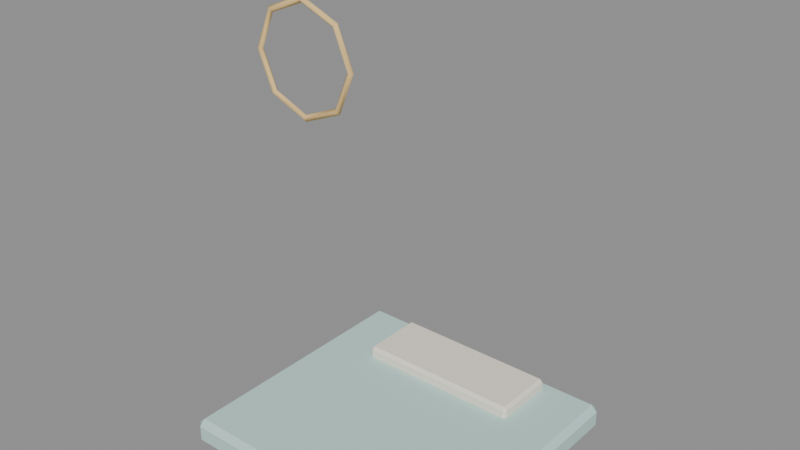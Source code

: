 # Source: sa_b_s59_d88_m09.blend  (saved by Blender 4.5.92; exported with 4.5.12 LTS)
import bpy
from mathutils import Matrix  # noqa: F401  (used for matrix-valued properties, if any)

bpy.ops.wm.read_factory_settings(use_empty=True)
scene = bpy.context.scene
scene.name = 'Scene'

# ---- materials (node trees are filled in below, after node groups)
mat_hospital_vertex_opaque = bpy.data.materials.new('hospital_vertex_opaque')
mat_hospital_vertex_opaque.use_backface_culling = True

# ---- material node trees
mat_hospital_vertex_opaque.use_nodes = True; mat_hospital_vertex_opaque.node_tree.nodes.clear()
_N = mat_hospital_vertex_opaque.node_tree.nodes; _L = mat_hospital_vertex_opaque.node_tree.links
n0 = _N.new('ShaderNodeBsdfPrincipled'); n0.name = 'Principled BSDF'; n0.location = (-200, 100)
n0.inputs[2].default_value = 0.78
n0.inputs[13].default_value = 0.22
n1 = _N.new('ShaderNodeOutputMaterial'); n1.name = 'Material Output'; n1.location = (200, 100)
n2 = _N.new('ShaderNodeVertexColor'); n2.name = 'Color Attribute'; n2.location = (0, 0)
n2.layer_name = 'Col'
_L.new(n0.outputs[0], n1.inputs[0])
_L.new(n2.outputs[0], n0.inputs[0])
n1.is_active_output = True

# ---- meshes
me_cube = bpy.data.meshes.new('Cube')
me_cube.from_pydata([(-1.498, -1.406, 0.02), (-1.498, -1.472, 0.086), (-1.564, -1.406, 0.086), (-1.498, -1.472, 0.254), (-1.498, -1.406, 0.32), (-1.564, -1.406, 0.254), (-1.498, 1.406, 0.02), (-1.564, 1.406, 0.086), (-1.498, 1.472, 0.086), (-1.498, 1.406, 0.32), (-1.498, 1.472, 0.254), (-1.564, 1.406, 0.254), (1.498, -1.406, 0.02), (1.564, -1.406, 0.086), (1.498, -1.472, 0.086), (1.498, -1.406, 0.32), (1.498, -1.472, 0.254), (1.564, -1.406, 0.254), (1.498, 1.406, 0.02), (1.498, 1.472, 0.086), (1.564, 1.406, 0.086), (1.498, 1.406, 0.32), (1.564, 1.406, 0.254), (1.498, 1.472, 0.254), (-0.9, 0.627, 0.29), (-0.9, 0.592, 0.325), (-0.935, 0.627, 0.325), (-0.9, 0.592, 0.415), (-0.9, 0.627, 0.45), (-0.935, 0.627, 0.415), (-0.9, 1.293, 0.29), (-0.935, 1.293, 0.325), (-0.9, 1.328, 0.325), (-0.9, 1.293, 0.45), (-0.9, 1.328, 0.415), (-0.935, 1.293, 0.415), (0.9, 0.627, 0.29), (0.935, 0.627, 0.325), (0.9, 0.592, 0.325), (0.9, 0.627, 0.45), (0.9, 0.592, 0.415), (0.935, 0.627, 0.415), (0.9, 1.293, 0.29), (0.9, 1.328, 0.325), (0.935, 1.293, 0.325), (0.9, 1.293, 0.45), (0.935, 1.293, 0.415), (0.9, 1.328, 0.415), (0.359, -1.185, 4.167), (0.3813, -1.216, 4.145), (0.359, -1.247, 4.167), (0.3368, -1.216, 4.189), (-2.746e-09, -1.185, 4.018), (1.676e-08, -1.216, 3.987), (2.746e-09, -1.247, 4.018), (-1.676e-08, -1.216, 4.05), (-0.359, -1.185, 4.167), (-0.3813, -1.216, 4.145), (-0.359, -1.247, 4.167), (-0.3368, -1.216, 4.189), (-0.5077, -1.185, 4.526), (-0.5391, -1.216, 4.526), (-0.5077, -1.247, 4.526), (-0.4763, -1.216, 4.526), (-0.359, -1.185, 4.885), (-0.3813, -1.216, 4.907), (-0.359, -1.247, 4.885), (-0.3368, -1.216, 4.863), (2.746e-09, -1.185, 5.034), (-2.794e-08, -1.216, 5.065), (-2.746e-09, -1.247, 5.034), (2.794e-08, -1.216, 5.002), (0.359, -1.185, 4.885), (0.3813, -1.216, 4.907), (0.359, -1.247, 4.885), (0.3368, -1.216, 4.863), (0.5077, -1.185, 4.526), (0.5391, -1.216, 4.526), (0.5077, -1.247, 4.526), (0.4763, -1.216, 4.526)], [], [(0, 1, 2), (3, 4, 5), (6, 7, 8), (9, 10, 11), (12, 13, 14), (15, 16, 17), (18, 19, 20), (21, 22, 23), (6, 0, 2, 7), (1, 3, 5, 2), (4, 9, 11, 5), (10, 8, 7, 11), (18, 6, 8, 19), (9, 21, 23, 10), (22, 20, 19, 23), (12, 18, 20, 13), (21, 15, 17, 22), (16, 14, 13, 17), (0, 12, 14, 1), (15, 4, 3, 16), (6, 18, 12, 0), (2, 5, 11, 7), (14, 16, 3, 1), (21, 9, 4, 15), (8, 10, 23, 19), (20, 22, 17, 13), (24, 25, 26), (27, 28, 29), (30, 31, 32), (33, 34, 35), (36, 37, 38), (39, 40, 41), (42, 43, 44), (45, 46, 47), (30, 24, 26, 31), (25, 27, 29, 26), (28, 33, 35, 29), (34, 32, 31, 35), (42, 30, 32, 43), (33, 45, 47, 34), (46, 44, 43, 47), (36, 42, 44, 37), (45, 39, 41, 46), (40, 38, 37, 41), (24, 36, 38, 25), (39, 28, 27, 40), (30, 42, 36, 24), (26, 29, 35, 31), (38, 40, 27, 25), (45, 33, 28, 39), (32, 34, 47, 43), (44, 46, 41, 37), (48, 52, 55, 51), (49, 53, 52, 48), (50, 54, 53, 49), (51, 55, 54, 50), (52, 56, 59, 55), (53, 57, 56, 52), (54, 58, 57, 53), (55, 59, 58, 54), (56, 60, 63, 59), (57, 61, 60, 56), (58, 62, 61, 57), (59, 63, 62, 58), (60, 64, 67, 63), (61, 65, 64, 60), (62, 66, 65, 61), (63, 67, 66, 62), (64, 68, 71, 67), (65, 69, 68, 64), (66, 70, 69, 65), (67, 71, 70, 66), (68, 72, 75, 71), (69, 73, 72, 68), (70, 74, 73, 69), (71, 75, 74, 70), (72, 76, 79, 75), (73, 77, 76, 72), (74, 78, 77, 73), (75, 79, 78, 74), (76, 48, 51, 79), (77, 49, 48, 76), (78, 50, 49, 77), (79, 51, 50, 78)])
me_cube.polygons.foreach_set('use_smooth', [0, 0, 0, 0, 0, 0, 0, 0, 0, 0, 0, 0, 0, 0, 0, 0, 0, 0, 0, 0, 0, 0, 0, 0, 0, 0, 0, 0, 0, 0, 0, 0, 0, 0, 0, 0, 0, 0, 0, 0, 0, 0, 0, 0, 0, 0, 0, 0, 0, 0, 0, 0, 1, 1, 1, 1, 1, 1, 1, 1, 1, 1, 1, 1, 1, 1, 1, 1, 1, 1, 1, 1, 1, 1, 1, 1, 1, 1, 1, 1, 1, 1, 1, 1])
_uv = me_cube.uv_layers.new(name='UVMap')
_uv.uv.foreach_set('vector', [0.1303, 0.7444, 0.1303, 0.75, 0.125, 0.7444, 0.57, 0.0, 0.625, 0.005605, 0.57, 0.005605, 0.1303, 0.5056, 0.125, 0.5056, 0.1303, 0.5, 0.625, 0.25, 0.57, 0.2553, 0.57, 0.2444, 0.3697, 0.7444, 0.4297, 0.7444, 0.4087, 0.7534, 0.6301, 0.7447, 0.57, 0.7553, 0.57, 0.7444, 0.3697, 0.5056, 0.4087, 0.4966, 0.4297, 0.5056, 0.6301, 0.5053, 0.57, 0.5056, 0.57, 0.4947, 0.1303, 0.5056, 0.1303, 0.7444, 0.125, 0.7444, 0.125, 0.5056, 0.43, 0.0, 0.57, 0.0, 0.57, 0.005605, 0.43, 0.005605, 0.625, 0.005605, 0.625, 0.25, 0.57, 0.2444, 0.57, 0.005605, 0.57, 0.2553, 0.43, 0.2553, 0.43, 0.2444, 0.57, 0.2444, 0.3697, 0.5056, 0.1303, 0.5056, 0.1303, 0.5, 0.4087, 0.4966, 0.625, 0.25, 0.6301, 0.5053, 0.57, 0.4947, 0.57, 0.2553, 0.57, 0.5056, 0.4297, 0.5056, 0.4087, 0.4966, 0.57, 0.4947, 0.3697, 0.7444, 0.3697, 0.5056, 0.4297, 0.5056, 0.4297, 0.7444, 0.6301, 0.5053, 0.6301, 0.7447, 0.57, 0.7444, 0.57, 0.5056, 0.57, 0.7553, 0.4087, 0.7534, 0.4297, 0.7444, 0.57, 0.7444, 0.1303, 0.7444, 0.3697, 0.7444, 0.4087, 0.7534, 0.1303, 0.75, 0.6301, 0.7447, 0.625, 0.9947, 0.57, 0.9947, 0.57, 0.7553, 0.1303, 0.5056, 0.3697, 0.5056, 0.3697, 0.7444, 0.1303, 0.7444, 0.43, 0.005605, 0.57, 0.005605, 0.57, 0.2444, 0.43, 0.2444, 0.4087, 0.7534, 0.57, 0.7553, 0.57, 0.9947, 0.43, 0.9947, 0.6301, 0.5053, 0.8697, 0.5056, 0.8697, 0.7444, 0.6301, 0.7447, 0.43, 0.2553, 0.57, 0.2553, 0.57, 0.4947, 0.4087, 0.4966, 0.4297, 0.5056, 0.57, 0.5056, 0.57, 0.7444, 0.4297, 0.7444, 0.1297, 0.7381, 0.1297, 0.75, 0.125, 0.7381, 0.5703, 0.0, 0.625, 0.01189, 0.5703, 0.01189, 0.1297, 0.5119, 0.125, 0.5119, 0.1297, 0.5, 0.625, 0.2501, 0.5703, 0.2547, 0.5703, 0.2381, 0.3703, 0.7381, 0.4291, 0.7381, 0.4088, 0.753, 0.6294, 0.7392, 0.5703, 0.7547, 0.5703, 0.7382, 0.3703, 0.5119, 0.4088, 0.497, 0.4291, 0.5119, 0.6294, 0.5108, 0.5703, 0.5118, 0.5703, 0.4953, 0.1297, 0.5119, 0.1297, 0.7381, 0.125, 0.7381, 0.125, 0.5119, 0.4297, 0.0, 0.5703, 0.0, 0.5703, 0.01189, 0.4297, 0.01189, 0.625, 0.01189, 0.625, 0.2501, 0.5703, 0.2381, 0.5703, 0.01189, 0.5703, 0.2547, 0.4297, 0.2547, 0.4297, 0.2381, 0.5703, 0.2381, 0.3703, 0.5119, 0.1297, 0.5119, 0.1297, 0.5, 0.4088, 0.497, 0.625, 0.2501, 0.6294, 0.5108, 0.5703, 0.4953, 0.5703, 0.2547, 0.5703, 0.5118, 0.4291, 0.5119, 0.4088, 0.497, 0.5703, 0.4953, 0.3703, 0.7381, 0.3703, 0.5119, 0.4291, 0.5119, 0.4291, 0.7381, 0.6294, 0.5108, 0.6294, 0.7392, 0.5703, 0.7382, 0.5703, 0.5118, 0.5703, 0.7547, 0.4088, 0.753, 0.4291, 0.7381, 0.5703, 0.7382, 0.1297, 0.7381, 0.3703, 0.7381, 0.4088, 0.753, 0.1297, 0.75, 0.6294, 0.7392, 0.625, 0.9953, 0.5703, 0.9953, 0.5703, 0.7547, 0.1297, 0.5119, 0.3703, 0.5119, 0.3703, 0.7381, 0.1297, 0.7381, 0.4297, 0.01189, 0.5703, 0.01189, 0.5703, 0.2381, 0.4297, 0.2381, 0.4088, 0.753, 0.5703, 0.7547, 0.5703, 0.9953, 0.4297, 0.9953, 0.6294, 0.5108, 0.8703, 0.5119, 0.8703, 0.7381, 0.6294, 0.7392, 0.4297, 0.2547, 0.5703, 0.2547, 0.5703, 0.4953, 0.4088, 0.497, 0.4291, 0.5119, 0.5703, 0.5118, 0.5703, 0.7382, 0.4291, 0.7381, 0.0, 1.0, 0.125, 1.0, 0.125, 0.75, 0.0, 0.75, 0.0, 0.25, 0.125, 0.25, 0.125, 0.0, 0.0, 0.0, 0.0, 0.5, 0.125, 0.5, 0.125, 0.25, 0.0, 0.25, 0.0, 0.75, 0.125, 0.75, 0.125, 0.5, 0.0, 0.5, 0.125, 1.0, 0.25, 1.0, 0.25, 0.75, 0.125, 0.75, 0.125, 0.25, 0.25, 0.25, 0.25, 0.0, 0.125, 0.0, 0.125, 0.5, 0.25, 0.5, 0.25, 0.25, 0.125, 0.25, 0.125, 0.75, 0.25, 0.75, 0.25, 0.5, 0.125, 0.5, 0.25, 1.0, 0.375, 1.0, 0.375, 0.75, 0.25, 0.75, 0.25, 0.25, 0.375, 0.25, 0.375, 0.0, 0.25, 0.0, 0.25, 0.5, 0.375, 0.5, 0.375, 0.25, 0.25, 0.25, 0.25, 0.75, 0.375, 0.75, 0.375, 0.5, 0.25, 0.5, 0.375, 1.0, 0.5, 1.0, 0.5, 0.75, 0.375, 0.75, 0.375, 0.25, 0.5, 0.25, 0.5, 0.0, 0.375, 0.0, 0.375, 0.5, 0.5, 0.5, 0.5, 0.25, 0.375, 0.25, 0.375, 0.75, 0.5, 0.75, 0.5, 0.5, 0.375, 0.5, 0.5, 1.0, 0.625, 1.0, 0.625, 0.75, 0.5, 0.75, 0.5, 0.25, 0.625, 0.25, 0.625, 0.0, 0.5, 0.0, 0.5, 0.5, 0.625, 0.5, 0.625, 0.25, 0.5, 0.25, 0.5, 0.75, 0.625, 0.75, 0.625, 0.5, 0.5, 0.5, 0.625, 1.0, 0.75, 1.0, 0.75, 0.75, 0.625, 0.75, 0.625, 0.25, 0.75, 0.25, 0.75, 0.0, 0.625, 0.0, 0.625, 0.5, 0.75, 0.5, 0.75, 0.25, 0.625, 0.25, 0.625, 0.75, 0.75, 0.75, 0.75, 0.5, 0.625, 0.5, 0.75, 1.0, 0.875, 1.0, 0.875, 0.75, 0.75, 0.75, 0.75, 0.25, 0.875, 0.25, 0.875, 0.0, 0.75, 0.0, 0.75, 0.5, 0.875, 0.5, 0.875, 0.25, 0.75, 0.25, 0.75, 0.75, 0.875, 0.75, 0.875, 0.5, 0.75, 0.5, 0.875, 1.0, 1.0, 1.0, 1.0, 0.75, 0.875, 0.75, 0.875, 0.25, 1.0, 0.25, 1.0, 0.0, 0.875, 0.0, 0.875, 0.5, 1.0, 0.5, 1.0, 0.25, 0.875, 0.25, 0.875, 0.75, 1.0, 0.75, 1.0, 0.5, 0.875, 0.5])
_ca = me_cube.color_attributes.new('Col', 'FLOAT_COLOR', 'CORNER')
_ca.data.foreach_set('color', [0.53, 0.75, 0.71, 1.0, 0.53, 0.75, 0.71, 1.0, 0.53, 0.75, 0.71, 1.0, 0.53, 0.75, 0.71, 1.0, 0.53, 0.75, 0.71, 1.0, 0.53, 0.75, 0.71, 1.0, 0.53, 0.75, 0.71, 1.0, 0.53, 0.75, 0.71, 1.0, 0.53, 0.75, 0.71, 1.0, 0.53, 0.75, 0.71, 1.0, 0.53, 0.75, 0.71, 1.0, 0.53, 0.75, 0.71, 1.0, 0.53, 0.75, 0.71, 1.0, 0.53, 0.75, 0.71, 1.0, 0.53, 0.75, 0.71, 1.0, 0.53, 0.75, 0.71, 1.0, 0.53, 0.75, 0.71, 1.0, 0.53, 0.75, 0.71, 1.0, 0.53, 0.75, 0.71, 1.0, 0.53, 0.75, 0.71, 1.0, 0.53, 0.75, 0.71, 1.0, 0.53, 0.75, 0.71, 1.0, 0.53, 0.75, 0.71, 1.0, 0.53, 0.75, 0.71, 1.0, 0.53, 0.75, 0.71, 1.0, 0.53, 0.75, 0.71, 1.0, 0.53, 0.75, 0.71, 1.0, 0.53, 0.75, 0.71, 1.0, 0.53, 0.75, 0.71, 1.0, 0.53, 0.75, 0.71, 1.0, 0.53, 0.75, 0.71, 1.0, 0.53, 0.75, 0.71, 1.0, 0.53, 0.75, 0.71, 1.0, 0.53, 0.75, 0.71, 1.0, 0.53, 0.75, 0.71, 1.0, 0.53, 0.75, 0.71, 1.0, 0.53, 0.75, 0.71, 1.0, 0.53, 0.75, 0.71, 1.0, 0.53, 0.75, 0.71, 1.0, 0.53, 0.75, 0.71, 1.0, 0.53, 0.75, 0.71, 1.0, 0.53, 0.75, 0.71, 1.0, 0.53, 0.75, 0.71, 1.0, 0.53, 0.75, 0.71, 1.0, 0.53, 0.75, 0.71, 1.0, 0.53, 0.75, 0.71, 1.0, 0.53, 0.75, 0.71, 1.0, 0.53, 0.75, 0.71, 1.0, 0.53, 0.75, 0.71, 1.0, 0.53, 0.75, 0.71, 1.0, 0.53, 0.75, 0.71, 1.0, 0.53, 0.75, 0.71, 1.0, 0.53, 0.75, 0.71, 1.0, 0.53, 0.75, 0.71, 1.0, 0.53, 0.75, 0.71, 1.0, 0.53, 0.75, 0.71, 1.0, 0.53, 0.75, 0.71, 1.0, 0.53, 0.75, 0.71, 1.0, 0.53, 0.75, 0.71, 1.0, 0.53, 0.75, 0.71, 1.0, 0.53, 0.75, 0.71, 1.0, 0.53, 0.75, 0.71, 1.0, 0.53, 0.75, 0.71, 1.0, 0.53, 0.75, 0.71, 1.0, 0.53, 0.75, 0.71, 1.0, 0.53, 0.75, 0.71, 1.0, 0.53, 0.75, 0.71, 1.0, 0.53, 0.75, 0.71, 1.0, 0.53, 0.75, 0.71, 1.0, 0.53, 0.75, 0.71, 1.0, 0.53, 0.75, 0.71, 1.0, 0.53, 0.75, 0.71, 1.0, 0.53, 0.75, 0.71, 1.0, 0.53, 0.75, 0.71, 1.0, 0.53, 0.75, 0.71, 1.0, 0.53, 0.75, 0.71, 1.0, 0.53, 0.75, 0.71, 1.0, 0.53, 0.75, 0.71, 1.0, 0.53, 0.75, 0.71, 1.0, 0.53, 0.75, 0.71, 1.0, 0.53, 0.75, 0.71, 1.0, 0.53, 0.75, 0.71, 1.0, 0.53, 0.75, 0.71, 1.0, 0.53, 0.75, 0.71, 1.0, 0.53, 0.75, 0.71, 1.0, 0.53, 0.75, 0.71, 1.0, 0.53, 0.75, 0.71, 1.0, 0.53, 0.75, 0.71, 1.0, 0.53, 0.75, 0.71, 1.0, 0.53, 0.75, 0.71, 1.0, 0.53, 0.75, 0.71, 1.0, 0.53, 0.75, 0.71, 1.0, 0.53, 0.75, 0.71, 1.0, 0.53, 0.75, 0.71, 1.0, 0.53, 0.75, 0.71, 1.0, 0.53, 0.75, 0.71, 1.0, 0.91, 0.85, 0.72, 1.0, 0.91, 0.85, 0.72, 1.0, 0.91, 0.85, 0.72, 1.0, 0.91, 0.85, 0.72, 1.0, 0.91, 0.85, 0.72, 1.0, 0.91, 0.85, 0.72, 1.0, 0.91, 0.85, 0.72, 1.0, 0.91, 0.85, 0.72, 1.0, 0.91, 0.85, 0.72, 1.0, 0.91, 0.85, 0.72, 1.0, 0.91, 0.85, 0.72, 1.0, 0.91, 0.85, 0.72, 1.0, 0.91, 0.85, 0.72, 1.0, 0.91, 0.85, 0.72, 1.0, 0.91, 0.85, 0.72, 1.0, 0.91, 0.85, 0.72, 1.0, 0.91, 0.85, 0.72, 1.0, 0.91, 0.85, 0.72, 1.0, 0.91, 0.85, 0.72, 1.0, 0.91, 0.85, 0.72, 1.0, 0.91, 0.85, 0.72, 1.0, 0.91, 0.85, 0.72, 1.0, 0.91, 0.85, 0.72, 1.0, 0.91, 0.85, 0.72, 1.0, 0.91, 0.85, 0.72, 1.0, 0.91, 0.85, 0.72, 1.0, 0.91, 0.85, 0.72, 1.0, 0.91, 0.85, 0.72, 1.0, 0.91, 0.85, 0.72, 1.0, 0.91, 0.85, 0.72, 1.0, 0.91, 0.85, 0.72, 1.0, 0.91, 0.85, 0.72, 1.0, 0.91, 0.85, 0.72, 1.0, 0.91, 0.85, 0.72, 1.0, 0.91, 0.85, 0.72, 1.0, 0.91, 0.85, 0.72, 1.0, 0.91, 0.85, 0.72, 1.0, 0.91, 0.85, 0.72, 1.0, 0.91, 0.85, 0.72, 1.0, 0.91, 0.85, 0.72, 1.0, 0.91, 0.85, 0.72, 1.0, 0.91, 0.85, 0.72, 1.0, 0.91, 0.85, 0.72, 1.0, 0.91, 0.85, 0.72, 1.0, 0.91, 0.85, 0.72, 1.0, 0.91, 0.85, 0.72, 1.0, 0.91, 0.85, 0.72, 1.0, 0.91, 0.85, 0.72, 1.0, 0.91, 0.85, 0.72, 1.0, 0.91, 0.85, 0.72, 1.0, 0.91, 0.85, 0.72, 1.0, 0.91, 0.85, 0.72, 1.0, 0.91, 0.85, 0.72, 1.0, 0.91, 0.85, 0.72, 1.0, 0.91, 0.85, 0.72, 1.0, 0.91, 0.85, 0.72, 1.0, 0.91, 0.85, 0.72, 1.0, 0.91, 0.85, 0.72, 1.0, 0.91, 0.85, 0.72, 1.0, 0.91, 0.85, 0.72, 1.0, 0.91, 0.85, 0.72, 1.0, 0.91, 0.85, 0.72, 1.0, 0.91, 0.85, 0.72, 1.0, 0.91, 0.85, 0.72, 1.0, 0.91, 0.85, 0.72, 1.0, 0.91, 0.85, 0.72, 1.0, 0.91, 0.85, 0.72, 1.0, 0.91, 0.85, 0.72, 1.0, 0.91, 0.85, 0.72, 1.0, 0.91, 0.85, 0.72, 1.0, 0.91, 0.85, 0.72, 1.0, 0.91, 0.85, 0.72, 1.0, 0.91, 0.85, 0.72, 1.0, 0.91, 0.85, 0.72, 1.0, 0.91, 0.85, 0.72, 1.0, 0.91, 0.85, 0.72, 1.0, 0.91, 0.85, 0.72, 1.0, 0.91, 0.85, 0.72, 1.0, 0.91, 0.85, 0.72, 1.0, 0.91, 0.85, 0.72, 1.0, 0.91, 0.85, 0.72, 1.0, 0.91, 0.85, 0.72, 1.0, 0.91, 0.85, 0.72, 1.0, 0.91, 0.85, 0.72, 1.0, 0.91, 0.85, 0.72, 1.0, 0.91, 0.85, 0.72, 1.0, 0.91, 0.85, 0.72, 1.0, 0.91, 0.85, 0.72, 1.0, 0.91, 0.85, 0.72, 1.0, 0.91, 0.85, 0.72, 1.0, 0.91, 0.85, 0.72, 1.0, 0.91, 0.85, 0.72, 1.0, 0.91, 0.85, 0.72, 1.0, 0.91, 0.85, 0.72, 1.0, 0.91, 0.85, 0.72, 1.0, 0.91, 0.85, 0.72, 1.0, 0.85, 0.59, 0.25, 1.0, 0.85, 0.59, 0.25, 1.0, 0.85, 0.59, 0.25, 1.0, 0.85, 0.59, 0.25, 1.0, 0.85, 0.59, 0.25, 1.0, 0.85, 0.59, 0.25, 1.0, 0.85, 0.59, 0.25, 1.0, 0.85, 0.59, 0.25, 1.0, 0.85, 0.59, 0.25, 1.0, 0.85, 0.59, 0.25, 1.0, 0.85, 0.59, 0.25, 1.0, 0.85, 0.59, 0.25, 1.0, 0.85, 0.59, 0.25, 1.0, 0.85, 0.59, 0.25, 1.0, 0.85, 0.59, 0.25, 1.0, 0.85, 0.59, 0.25, 1.0, 0.85, 0.59, 0.25, 1.0, 0.85, 0.59, 0.25, 1.0, 0.85, 0.59, 0.25, 1.0, 0.85, 0.59, 0.25, 1.0, 0.85, 0.59, 0.25, 1.0, 0.85, 0.59, 0.25, 1.0, 0.85, 0.59, 0.25, 1.0, 0.85, 0.59, 0.25, 1.0, 0.85, 0.59, 0.25, 1.0, 0.85, 0.59, 0.25, 1.0, 0.85, 0.59, 0.25, 1.0, 0.85, 0.59, 0.25, 1.0, 0.85, 0.59, 0.25, 1.0, 0.85, 0.59, 0.25, 1.0, 0.85, 0.59, 0.25, 1.0, 0.85, 0.59, 0.25, 1.0, 0.85, 0.59, 0.25, 1.0, 0.85, 0.59, 0.25, 1.0, 0.85, 0.59, 0.25, 1.0, 0.85, 0.59, 0.25, 1.0, 0.85, 0.59, 0.25, 1.0, 0.85, 0.59, 0.25, 1.0, 0.85, 0.59, 0.25, 1.0, 0.85, 0.59, 0.25, 1.0, 0.85, 0.59, 0.25, 1.0, 0.85, 0.59, 0.25, 1.0, 0.85, 0.59, 0.25, 1.0, 0.85, 0.59, 0.25, 1.0, 0.85, 0.59, 0.25, 1.0, 0.85, 0.59, 0.25, 1.0, 0.85, 0.59, 0.25, 1.0, 0.85, 0.59, 0.25, 1.0, 0.85, 0.59, 0.25, 1.0, 0.85, 0.59, 0.25, 1.0, 0.85, 0.59, 0.25, 1.0, 0.85, 0.59, 0.25, 1.0, 0.85, 0.59, 0.25, 1.0, 0.85, 0.59, 0.25, 1.0, 0.85, 0.59, 0.25, 1.0, 0.85, 0.59, 0.25, 1.0, 0.85, 0.59, 0.25, 1.0, 0.85, 0.59, 0.25, 1.0, 0.85, 0.59, 0.25, 1.0, 0.85, 0.59, 0.25, 1.0, 0.85, 0.59, 0.25, 1.0, 0.85, 0.59, 0.25, 1.0, 0.85, 0.59, 0.25, 1.0, 0.85, 0.59, 0.25, 1.0, 0.85, 0.59, 0.25, 1.0, 0.85, 0.59, 0.25, 1.0, 0.85, 0.59, 0.25, 1.0, 0.85, 0.59, 0.25, 1.0, 0.85, 0.59, 0.25, 1.0, 0.85, 0.59, 0.25, 1.0, 0.85, 0.59, 0.25, 1.0, 0.85, 0.59, 0.25, 1.0, 0.85, 0.59, 0.25, 1.0, 0.85, 0.59, 0.25, 1.0, 0.85, 0.59, 0.25, 1.0, 0.85, 0.59, 0.25, 1.0, 0.85, 0.59, 0.25, 1.0, 0.85, 0.59, 0.25, 1.0, 0.85, 0.59, 0.25, 1.0, 0.85, 0.59, 0.25, 1.0, 0.85, 0.59, 0.25, 1.0, 0.85, 0.59, 0.25, 1.0, 0.85, 0.59, 0.25, 1.0, 0.85, 0.59, 0.25, 1.0, 0.85, 0.59, 0.25, 1.0, 0.85, 0.59, 0.25, 1.0, 0.85, 0.59, 0.25, 1.0, 0.85, 0.59, 0.25, 1.0, 0.85, 0.59, 0.25, 1.0, 0.85, 0.59, 0.25, 1.0, 0.85, 0.59, 0.25, 1.0, 0.85, 0.59, 0.25, 1.0, 0.85, 0.59, 0.25, 1.0, 0.85, 0.59, 0.25, 1.0, 0.85, 0.59, 0.25, 1.0, 0.85, 0.59, 0.25, 1.0, 0.85, 0.59, 0.25, 1.0, 0.85, 0.59, 0.25, 1.0, 0.85, 0.59, 0.25, 1.0, 0.85, 0.59, 0.25, 1.0, 0.85, 0.59, 0.25, 1.0, 0.85, 0.59, 0.25, 1.0, 0.85, 0.59, 0.25, 1.0, 0.85, 0.59, 0.25, 1.0, 0.85, 0.59, 0.25, 1.0, 0.85, 0.59, 0.25, 1.0, 0.85, 0.59, 0.25, 1.0, 0.85, 0.59, 0.25, 1.0, 0.85, 0.59, 0.25, 1.0, 0.85, 0.59, 0.25, 1.0, 0.85, 0.59, 0.25, 1.0, 0.85, 0.59, 0.25, 1.0, 0.85, 0.59, 0.25, 1.0, 0.85, 0.59, 0.25, 1.0, 0.85, 0.59, 0.25, 1.0, 0.85, 0.59, 0.25, 1.0, 0.85, 0.59, 0.25, 1.0, 0.85, 0.59, 0.25, 1.0, 0.85, 0.59, 0.25, 1.0, 0.85, 0.59, 0.25, 1.0, 0.85, 0.59, 0.25, 1.0, 0.85, 0.59, 0.25, 1.0, 0.85, 0.59, 0.25, 1.0, 0.85, 0.59, 0.25, 1.0, 0.85, 0.59, 0.25, 1.0, 0.85, 0.59, 0.25, 1.0, 0.85, 0.59, 0.25, 1.0, 0.85, 0.59, 0.25, 1.0])
me_cube.materials.append(mat_hospital_vertex_opaque)
me_cube.update()
arm_surgery_bones = bpy.data.armatures.new('Surgery_bones')  # bones are not reproduced

# ---- objects
ob_sa_b_s59_d88_m09 = bpy.data.objects.new('sa_b_s59_d88_m09', me_cube)
ob_surgery = bpy.data.objects.new('Surgery', arm_surgery_bones)

# ---- transforms, parenting, visibility, modifiers, constraints
ob_sa_b_s59_d88_m09.parent = ob_surgery
ob_sa_b_s59_d88_m09.location = (0.0, 0.0, 0.0)
_vg = ob_sa_b_s59_d88_m09.vertex_groups.new(name='support')
_vg.add([0, 1, 2, 3, 4, 5, 6, 7, 8, 9, 10, 11, 12, 13, 14, 15, 16, 17, 18, 19, 20, 21, 22, 23, 24, 25, 26, 27, 28, 29, 30, 31, 32, 33, 34, 35, 36, 37, 38, 39, 40, 41, 42, 43, 44, 45, 46, 47], 1.0, 'REPLACE')
_vg = ob_sa_b_s59_d88_m09.vertex_groups.new(name='tool')
_vg.add([48, 49, 50, 51, 52, 53, 54, 55, 56, 57, 58, 59, 60, 61, 62, 63, 64, 65, 66, 67, 68, 69, 70, 71, 72, 73, 74, 75, 76, 77, 78, 79], 1.0, 'REPLACE')
_m = ob_sa_b_s59_d88_m09.modifiers.new('HospitalSkin', 'ARMATURE')
_m.object = ob_surgery
ob_surgery.location = (0.0, 0.0, 0.0)

# ---- collection membership
scene.collection.objects.link(ob_sa_b_s59_d88_m09)
scene.collection.objects.link(ob_surgery)

# ---- scene / render settings (as saved in the file)
scene.frame_start = 1; scene.frame_end = 49; scene.frame_set(1)
scene.render.engine = 'BLENDER_EEVEE_NEXT'
bpy.context.view_layer.update()

# ---- added for rendering (the .blend has no active camera and no usable light): camera, sun + grey world if the file has none
cam_auto = bpy.data.cameras.new('AutoCamera')
cam_auto.lens = 50.0
cam_auto.sensor_width = 36.0
cam_auto.clip_end = 1000.0
ob_auto_camera = bpy.data.objects.new('AutoCamera', cam_auto)
scene.collection.objects.link(ob_auto_camera)
ob_auto_camera.location = (6.13061, -7.35673, 7.44705)
ob_auto_camera.rotation_euler = (1.09748, -7.21219e-08, 0.694738)
scene.camera = ob_auto_camera
light_auto_sun = bpy.data.lights.new('AutoSun', 'SUN')
light_auto_sun.energy = 3.0
light_auto_sun.angle = 0.0523599
ob_auto_sun = bpy.data.objects.new('AutoSun', light_auto_sun)
scene.collection.objects.link(ob_auto_sun)
ob_auto_sun.rotation_euler = (0.872665, 0.174533, 0.523599)
if scene.world is None:
    world_auto = bpy.data.worlds.new('AutoWorld')
    world_auto.color = (0.3, 0.3, 0.3)
    scene.world = world_auto
bpy.context.view_layer.update()
